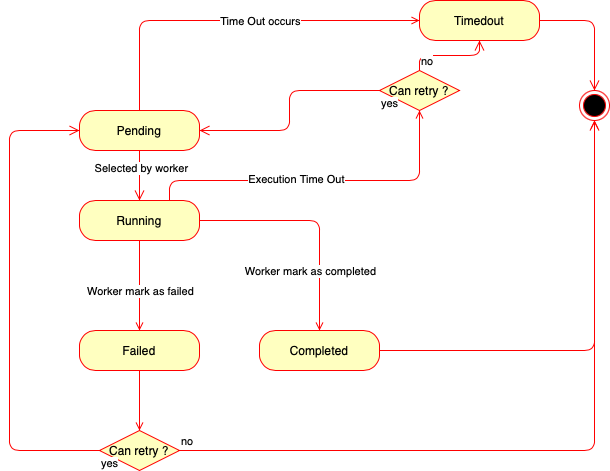

The diagram above was exported from draw.io. Its source (the exported page's mxGraphModel, read from the mxfile embedded in the PNG):
<mxGraphModel dx="946" dy="544" grid="1" gridSize="10" guides="1" tooltips="1" connect="1" arrows="1" fold="1" page="1" pageScale="1" pageWidth="1100" pageHeight="850" background="#ffffff" math="0" shadow="0">
  <root>
    <mxCell id="0" />
    <mxCell id="1" parent="0" />
    <mxCell id="DeOMdSzdDWDCfNZq2C3j-8" style="edgeStyle=orthogonalEdgeStyle;rounded=1;orthogonalLoop=1;jettySize=auto;html=1;exitX=0.5;exitY=0;exitDx=0;exitDy=0;entryX=0;entryY=0.5;entryDx=0;entryDy=0;strokeColor=#FF0000;endArrow=open;endFill=0;" edge="1" parent="1" source="DeOMdSzdDWDCfNZq2C3j-1" target="DeOMdSzdDWDCfNZq2C3j-5">
      <mxGeometry relative="1" as="geometry" />
    </mxCell>
    <mxCell id="DeOMdSzdDWDCfNZq2C3j-9" value="Time Out occurs" style="edgeLabel;html=1;align=center;verticalAlign=middle;resizable=0;points=[];" vertex="1" connectable="0" parent="DeOMdSzdDWDCfNZq2C3j-8">
      <mxGeometry x="-0.1514" relative="1" as="geometry">
        <mxPoint x="53" as="offset" />
      </mxGeometry>
    </mxCell>
    <mxCell id="DeOMdSzdDWDCfNZq2C3j-1" value="Pending" style="rounded=1;whiteSpace=wrap;html=1;arcSize=40;fontColor=#000000;fillColor=#ffffc0;strokeColor=#ff0000;" vertex="1" parent="1">
      <mxGeometry x="130" y="150" width="120" height="40" as="geometry" />
    </mxCell>
    <mxCell id="DeOMdSzdDWDCfNZq2C3j-2" value="" style="edgeStyle=orthogonalEdgeStyle;html=1;verticalAlign=bottom;endArrow=open;endSize=8;strokeColor=#ff0000;entryX=0.5;entryY=0;entryDx=0;entryDy=0;" edge="1" source="DeOMdSzdDWDCfNZq2C3j-1" parent="1" target="DeOMdSzdDWDCfNZq2C3j-3">
      <mxGeometry relative="1" as="geometry">
        <mxPoint x="190" y="250" as="targetPoint" />
      </mxGeometry>
    </mxCell>
    <mxCell id="DeOMdSzdDWDCfNZq2C3j-23" value="Selected by worker" style="edgeLabel;html=1;align=center;verticalAlign=middle;resizable=0;points=[];" vertex="1" connectable="0" parent="DeOMdSzdDWDCfNZq2C3j-2">
      <mxGeometry x="-0.32" y="1" relative="1" as="geometry">
        <mxPoint as="offset" />
      </mxGeometry>
    </mxCell>
    <mxCell id="DeOMdSzdDWDCfNZq2C3j-13" style="edgeStyle=orthogonalEdgeStyle;rounded=1;orthogonalLoop=1;jettySize=auto;html=1;exitX=0.5;exitY=1;exitDx=0;exitDy=0;endArrow=open;endFill=0;strokeColor=#FF0000;" edge="1" parent="1" source="DeOMdSzdDWDCfNZq2C3j-3" target="DeOMdSzdDWDCfNZq2C3j-10">
      <mxGeometry relative="1" as="geometry" />
    </mxCell>
    <mxCell id="DeOMdSzdDWDCfNZq2C3j-14" value="Worker mark as failed" style="edgeLabel;html=1;align=center;verticalAlign=middle;resizable=0;points=[];" vertex="1" connectable="0" parent="DeOMdSzdDWDCfNZq2C3j-13">
      <mxGeometry x="-0.1778" y="-2" relative="1" as="geometry">
        <mxPoint x="2" y="13" as="offset" />
      </mxGeometry>
    </mxCell>
    <mxCell id="DeOMdSzdDWDCfNZq2C3j-18" style="edgeStyle=orthogonalEdgeStyle;rounded=1;orthogonalLoop=1;jettySize=auto;html=1;exitX=1;exitY=0.5;exitDx=0;exitDy=0;entryX=0.5;entryY=0;entryDx=0;entryDy=0;endArrow=open;endFill=0;strokeColor=#FF0000;" edge="1" parent="1" source="DeOMdSzdDWDCfNZq2C3j-3" target="DeOMdSzdDWDCfNZq2C3j-15">
      <mxGeometry relative="1" as="geometry" />
    </mxCell>
    <mxCell id="DeOMdSzdDWDCfNZq2C3j-24" value="Worker mark as completed" style="edgeLabel;html=1;align=center;verticalAlign=middle;resizable=0;points=[];" vertex="1" connectable="0" parent="DeOMdSzdDWDCfNZq2C3j-18">
      <mxGeometry x="-0.3913" y="1" relative="1" as="geometry">
        <mxPoint x="40" y="51" as="offset" />
      </mxGeometry>
    </mxCell>
    <mxCell id="DeOMdSzdDWDCfNZq2C3j-28" style="edgeStyle=orthogonalEdgeStyle;rounded=1;orthogonalLoop=1;jettySize=auto;html=1;exitX=0.75;exitY=0;exitDx=0;exitDy=0;entryX=0.5;entryY=1;entryDx=0;entryDy=0;endArrow=open;endFill=0;strokeColor=#FF0000;" edge="1" parent="1" source="DeOMdSzdDWDCfNZq2C3j-3" target="DeOMdSzdDWDCfNZq2C3j-25">
      <mxGeometry relative="1" as="geometry">
        <Array as="points">
          <mxPoint x="220" y="220" />
          <mxPoint x="470" y="220" />
        </Array>
      </mxGeometry>
    </mxCell>
    <mxCell id="DeOMdSzdDWDCfNZq2C3j-29" value="Execution Time Out" style="edgeLabel;html=1;align=center;verticalAlign=middle;resizable=0;points=[];" vertex="1" connectable="0" parent="DeOMdSzdDWDCfNZq2C3j-28">
      <mxGeometry x="-0.1412" y="2" relative="1" as="geometry">
        <mxPoint as="offset" />
      </mxGeometry>
    </mxCell>
    <mxCell id="DeOMdSzdDWDCfNZq2C3j-3" value="Running" style="rounded=1;whiteSpace=wrap;html=1;arcSize=40;fontColor=#000000;fillColor=#ffffc0;strokeColor=#ff0000;" vertex="1" parent="1">
      <mxGeometry x="130" y="240" width="120" height="40" as="geometry" />
    </mxCell>
    <mxCell id="DeOMdSzdDWDCfNZq2C3j-5" value="Timedout" style="rounded=1;whiteSpace=wrap;html=1;arcSize=40;fontColor=#000000;fillColor=#ffffc0;strokeColor=#ff0000;" vertex="1" parent="1">
      <mxGeometry x="470" y="40" width="120" height="40" as="geometry" />
    </mxCell>
    <mxCell id="DeOMdSzdDWDCfNZq2C3j-6" value="" style="edgeStyle=orthogonalEdgeStyle;html=1;verticalAlign=bottom;endArrow=open;endSize=8;strokeColor=#ff0000;entryX=0.5;entryY=0;entryDx=0;entryDy=0;" edge="1" source="DeOMdSzdDWDCfNZq2C3j-5" parent="1" target="DeOMdSzdDWDCfNZq2C3j-7">
      <mxGeometry relative="1" as="geometry">
        <mxPoint x="530" y="140" as="targetPoint" />
      </mxGeometry>
    </mxCell>
    <mxCell id="DeOMdSzdDWDCfNZq2C3j-7" value="" style="ellipse;html=1;shape=endState;fillColor=#000000;strokeColor=#ff0000;" vertex="1" parent="1">
      <mxGeometry x="630" y="130" width="30" height="30" as="geometry" />
    </mxCell>
    <mxCell id="DeOMdSzdDWDCfNZq2C3j-22" style="edgeStyle=orthogonalEdgeStyle;rounded=1;orthogonalLoop=1;jettySize=auto;html=1;exitX=0.5;exitY=1;exitDx=0;exitDy=0;entryX=0.5;entryY=0;entryDx=0;entryDy=0;endArrow=open;endFill=0;strokeColor=#FF0000;" edge="1" parent="1" source="DeOMdSzdDWDCfNZq2C3j-10" target="DeOMdSzdDWDCfNZq2C3j-19">
      <mxGeometry relative="1" as="geometry" />
    </mxCell>
    <mxCell id="DeOMdSzdDWDCfNZq2C3j-10" value="Failed" style="rounded=1;whiteSpace=wrap;html=1;arcSize=40;fontColor=#000000;fillColor=#ffffc0;strokeColor=#ff0000;" vertex="1" parent="1">
      <mxGeometry x="130" y="370" width="120" height="40" as="geometry" />
    </mxCell>
    <mxCell id="DeOMdSzdDWDCfNZq2C3j-17" style="edgeStyle=orthogonalEdgeStyle;rounded=1;orthogonalLoop=1;jettySize=auto;html=1;exitX=1;exitY=0.5;exitDx=0;exitDy=0;entryX=0.5;entryY=1;entryDx=0;entryDy=0;endArrow=open;endFill=0;strokeColor=#FF0000;" edge="1" parent="1" source="DeOMdSzdDWDCfNZq2C3j-15" target="DeOMdSzdDWDCfNZq2C3j-7">
      <mxGeometry relative="1" as="geometry" />
    </mxCell>
    <mxCell id="DeOMdSzdDWDCfNZq2C3j-15" value="Completed" style="rounded=1;whiteSpace=wrap;html=1;arcSize=40;fontColor=#000000;fillColor=#ffffc0;strokeColor=#ff0000;" vertex="1" parent="1">
      <mxGeometry x="310" y="370" width="120" height="40" as="geometry" />
    </mxCell>
    <mxCell id="DeOMdSzdDWDCfNZq2C3j-19" value="Can retry ?" style="rhombus;whiteSpace=wrap;html=1;fillColor=#ffffc0;strokeColor=#ff0000;" vertex="1" parent="1">
      <mxGeometry x="150" y="470" width="80" height="40" as="geometry" />
    </mxCell>
    <mxCell id="DeOMdSzdDWDCfNZq2C3j-20" value="no" style="edgeStyle=orthogonalEdgeStyle;html=1;align=left;verticalAlign=bottom;endArrow=open;endSize=8;strokeColor=#ff0000;entryX=0.5;entryY=1;entryDx=0;entryDy=0;" edge="1" source="DeOMdSzdDWDCfNZq2C3j-19" parent="1" target="DeOMdSzdDWDCfNZq2C3j-7">
      <mxGeometry x="-1" relative="1" as="geometry">
        <mxPoint x="330" y="490" as="targetPoint" />
      </mxGeometry>
    </mxCell>
    <mxCell id="DeOMdSzdDWDCfNZq2C3j-21" value="yes" style="edgeStyle=orthogonalEdgeStyle;html=1;align=left;verticalAlign=top;endArrow=open;endSize=8;strokeColor=#ff0000;entryX=0;entryY=0.5;entryDx=0;entryDy=0;" edge="1" source="DeOMdSzdDWDCfNZq2C3j-19" parent="1" target="DeOMdSzdDWDCfNZq2C3j-1">
      <mxGeometry x="-1" relative="1" as="geometry">
        <mxPoint x="190" y="570" as="targetPoint" />
        <Array as="points">
          <mxPoint x="60" y="490" />
          <mxPoint x="60" y="170" />
        </Array>
      </mxGeometry>
    </mxCell>
    <mxCell id="DeOMdSzdDWDCfNZq2C3j-25" value="Can retry ?" style="rhombus;whiteSpace=wrap;html=1;fillColor=#ffffc0;strokeColor=#ff0000;" vertex="1" parent="1">
      <mxGeometry x="430" y="110" width="80" height="40" as="geometry" />
    </mxCell>
    <mxCell id="DeOMdSzdDWDCfNZq2C3j-26" value="no" style="edgeStyle=orthogonalEdgeStyle;html=1;align=left;verticalAlign=bottom;endArrow=open;endSize=8;strokeColor=#ff0000;entryX=0.5;entryY=1;entryDx=0;entryDy=0;" edge="1" source="DeOMdSzdDWDCfNZq2C3j-25" parent="1" target="DeOMdSzdDWDCfNZq2C3j-5">
      <mxGeometry x="-1" relative="1" as="geometry">
        <mxPoint x="610" y="240" as="targetPoint" />
      </mxGeometry>
    </mxCell>
    <mxCell id="DeOMdSzdDWDCfNZq2C3j-27" value="yes" style="edgeStyle=orthogonalEdgeStyle;html=1;align=left;verticalAlign=top;endArrow=open;endSize=8;strokeColor=#ff0000;entryX=1;entryY=0.5;entryDx=0;entryDy=0;" edge="1" source="DeOMdSzdDWDCfNZq2C3j-25" parent="1" target="DeOMdSzdDWDCfNZq2C3j-1">
      <mxGeometry x="-1" relative="1" as="geometry">
        <mxPoint x="470" y="320" as="targetPoint" />
        <Array as="points">
          <mxPoint x="340" y="130" />
          <mxPoint x="340" y="170" />
        </Array>
      </mxGeometry>
    </mxCell>
  </root>
</mxGraphModel>